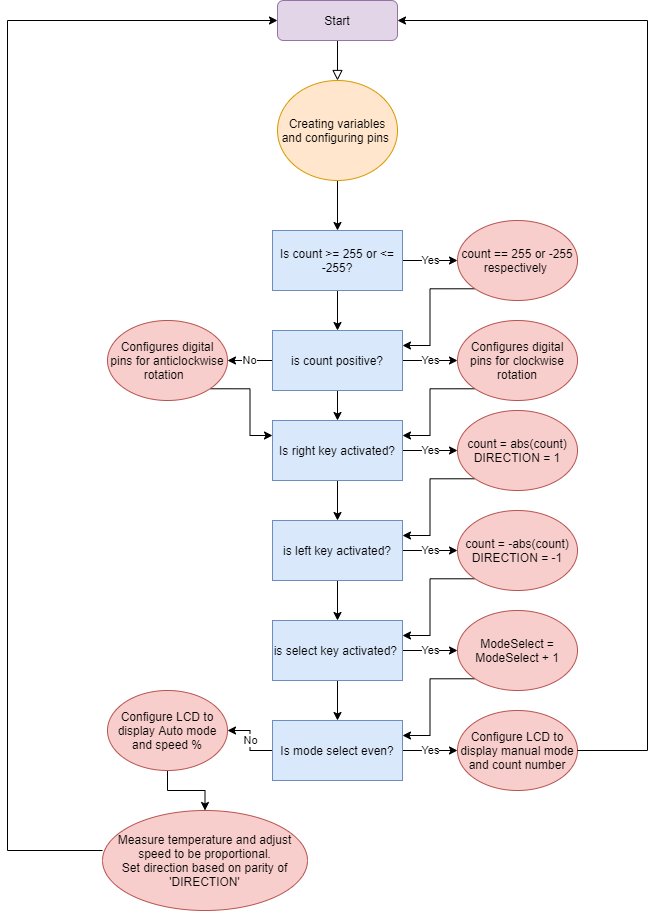

The diagram above was exported from draw.io. Its source (the exported page's mxGraphModel, read from the mxfile embedded in the PNG):
<mxGraphModel dx="1038" dy="580" grid="1" gridSize="10" guides="1" tooltips="1" connect="1" arrows="1" fold="1" page="1" pageScale="1" pageWidth="827" pageHeight="1169" math="0" shadow="0">
  <root>
    <mxCell id="WIyWlLk6GJQsqaUBKTNV-0" />
    <mxCell id="WIyWlLk6GJQsqaUBKTNV-1" parent="WIyWlLk6GJQsqaUBKTNV-0" />
    <mxCell id="WIyWlLk6GJQsqaUBKTNV-2" value="" style="rounded=0;html=1;jettySize=auto;orthogonalLoop=1;fontSize=11;endArrow=block;endFill=0;endSize=8;strokeWidth=1;shadow=0;labelBackgroundColor=none;edgeStyle=orthogonalEdgeStyle;" parent="WIyWlLk6GJQsqaUBKTNV-1" source="WIyWlLk6GJQsqaUBKTNV-3" edge="1">
      <mxGeometry relative="1" as="geometry">
        <mxPoint x="450" y="150" as="targetPoint" />
      </mxGeometry>
    </mxCell>
    <mxCell id="WIyWlLk6GJQsqaUBKTNV-3" value="Start" style="rounded=1;whiteSpace=wrap;html=1;fontSize=12;glass=0;strokeWidth=1;shadow=0;fillColor=#e1d5e7;strokeColor=#9673a6;" parent="WIyWlLk6GJQsqaUBKTNV-1" vertex="1">
      <mxGeometry x="390" y="70" width="120" height="40" as="geometry" />
    </mxCell>
    <mxCell id="878U48AxFQYYThT6AhT9-9" value="Yes" style="edgeStyle=orthogonalEdgeStyle;rounded=0;orthogonalLoop=1;jettySize=auto;html=1;" parent="WIyWlLk6GJQsqaUBKTNV-1" source="878U48AxFQYYThT6AhT9-3" target="878U48AxFQYYThT6AhT9-8" edge="1">
      <mxGeometry relative="1" as="geometry" />
    </mxCell>
    <mxCell id="878U48AxFQYYThT6AhT9-35" value="" style="edgeStyle=orthogonalEdgeStyle;rounded=0;orthogonalLoop=1;jettySize=auto;html=1;" parent="WIyWlLk6GJQsqaUBKTNV-1" source="878U48AxFQYYThT6AhT9-3" target="878U48AxFQYYThT6AhT9-10" edge="1">
      <mxGeometry relative="1" as="geometry" />
    </mxCell>
    <mxCell id="878U48AxFQYYThT6AhT9-3" value="Is count &amp;gt;= 255 or &amp;lt;= -255?" style="rounded=0;whiteSpace=wrap;html=1;fillColor=#dae8fc;strokeColor=#6c8ebf;" parent="WIyWlLk6GJQsqaUBKTNV-1" vertex="1">
      <mxGeometry x="385" y="300" width="130" height="60" as="geometry" />
    </mxCell>
    <mxCell id="878U48AxFQYYThT6AhT9-18" value="No" style="edgeStyle=orthogonalEdgeStyle;rounded=0;orthogonalLoop=1;jettySize=auto;html=1;" parent="WIyWlLk6GJQsqaUBKTNV-1" source="878U48AxFQYYThT6AhT9-10" target="878U48AxFQYYThT6AhT9-17" edge="1">
      <mxGeometry relative="1" as="geometry" />
    </mxCell>
    <mxCell id="878U48AxFQYYThT6AhT9-20" value="" style="edgeStyle=orthogonalEdgeStyle;rounded=0;orthogonalLoop=1;jettySize=auto;html=1;" parent="WIyWlLk6GJQsqaUBKTNV-1" source="878U48AxFQYYThT6AhT9-10" target="878U48AxFQYYThT6AhT9-19" edge="1">
      <mxGeometry relative="1" as="geometry" />
    </mxCell>
    <mxCell id="878U48AxFQYYThT6AhT9-24" value="Yes" style="edgeStyle=orthogonalEdgeStyle;rounded=0;orthogonalLoop=1;jettySize=auto;html=1;" parent="WIyWlLk6GJQsqaUBKTNV-1" source="878U48AxFQYYThT6AhT9-10" target="878U48AxFQYYThT6AhT9-15" edge="1">
      <mxGeometry relative="1" as="geometry" />
    </mxCell>
    <mxCell id="878U48AxFQYYThT6AhT9-10" value="is count positive?" style="rounded=0;whiteSpace=wrap;html=1;fillColor=#dae8fc;strokeColor=#6c8ebf;" parent="WIyWlLk6GJQsqaUBKTNV-1" vertex="1">
      <mxGeometry x="385" y="400" width="130" height="60" as="geometry" />
    </mxCell>
    <mxCell id="878U48AxFQYYThT6AhT9-29" value="Yes" style="edgeStyle=orthogonalEdgeStyle;rounded=0;orthogonalLoop=1;jettySize=auto;html=1;" parent="WIyWlLk6GJQsqaUBKTNV-1" source="878U48AxFQYYThT6AhT9-19" target="878U48AxFQYYThT6AhT9-23" edge="1">
      <mxGeometry relative="1" as="geometry" />
    </mxCell>
    <mxCell id="878U48AxFQYYThT6AhT9-34" value="" style="edgeStyle=orthogonalEdgeStyle;rounded=0;orthogonalLoop=1;jettySize=auto;html=1;" parent="WIyWlLk6GJQsqaUBKTNV-1" source="878U48AxFQYYThT6AhT9-19" target="878U48AxFQYYThT6AhT9-25" edge="1">
      <mxGeometry relative="1" as="geometry" />
    </mxCell>
    <mxCell id="878U48AxFQYYThT6AhT9-19" value="Is right key activated?" style="rounded=0;whiteSpace=wrap;html=1;fillColor=#dae8fc;strokeColor=#6c8ebf;" parent="WIyWlLk6GJQsqaUBKTNV-1" vertex="1">
      <mxGeometry x="385" y="490" width="130" height="60" as="geometry" />
    </mxCell>
    <mxCell id="878U48AxFQYYThT6AhT9-30" value="Yes" style="edgeStyle=orthogonalEdgeStyle;rounded=0;orthogonalLoop=1;jettySize=auto;html=1;" parent="WIyWlLk6GJQsqaUBKTNV-1" source="878U48AxFQYYThT6AhT9-25" target="878U48AxFQYYThT6AhT9-27" edge="1">
      <mxGeometry relative="1" as="geometry" />
    </mxCell>
    <mxCell id="878U48AxFQYYThT6AhT9-33" value="" style="edgeStyle=orthogonalEdgeStyle;rounded=0;orthogonalLoop=1;jettySize=auto;html=1;" parent="WIyWlLk6GJQsqaUBKTNV-1" source="878U48AxFQYYThT6AhT9-25" target="878U48AxFQYYThT6AhT9-32" edge="1">
      <mxGeometry relative="1" as="geometry" />
    </mxCell>
    <mxCell id="878U48AxFQYYThT6AhT9-25" value="is left key activated?" style="rounded=0;whiteSpace=wrap;html=1;fillColor=#dae8fc;strokeColor=#6c8ebf;" parent="WIyWlLk6GJQsqaUBKTNV-1" vertex="1">
      <mxGeometry x="385" y="590" width="130" height="60" as="geometry" />
    </mxCell>
    <mxCell id="878U48AxFQYYThT6AhT9-37" value="Yes" style="edgeStyle=orthogonalEdgeStyle;rounded=0;orthogonalLoop=1;jettySize=auto;html=1;" parent="WIyWlLk6GJQsqaUBKTNV-1" source="878U48AxFQYYThT6AhT9-32" target="878U48AxFQYYThT6AhT9-36" edge="1">
      <mxGeometry relative="1" as="geometry" />
    </mxCell>
    <mxCell id="878U48AxFQYYThT6AhT9-39" value="" style="edgeStyle=orthogonalEdgeStyle;rounded=0;orthogonalLoop=1;jettySize=auto;html=1;" parent="WIyWlLk6GJQsqaUBKTNV-1" source="878U48AxFQYYThT6AhT9-32" target="878U48AxFQYYThT6AhT9-38" edge="1">
      <mxGeometry relative="1" as="geometry" />
    </mxCell>
    <mxCell id="878U48AxFQYYThT6AhT9-32" value="is select key activated?&amp;nbsp;" style="rounded=0;whiteSpace=wrap;html=1;fillColor=#dae8fc;strokeColor=#6c8ebf;" parent="WIyWlLk6GJQsqaUBKTNV-1" vertex="1">
      <mxGeometry x="385" y="690" width="130" height="60" as="geometry" />
    </mxCell>
    <mxCell id="878U48AxFQYYThT6AhT9-42" value="No" style="edgeStyle=orthogonalEdgeStyle;rounded=0;orthogonalLoop=1;jettySize=auto;html=1;" parent="WIyWlLk6GJQsqaUBKTNV-1" source="878U48AxFQYYThT6AhT9-38" target="878U48AxFQYYThT6AhT9-40" edge="1">
      <mxGeometry relative="1" as="geometry" />
    </mxCell>
    <mxCell id="878U48AxFQYYThT6AhT9-43" value="Yes" style="edgeStyle=orthogonalEdgeStyle;rounded=0;orthogonalLoop=1;jettySize=auto;html=1;" parent="WIyWlLk6GJQsqaUBKTNV-1" source="878U48AxFQYYThT6AhT9-38" target="878U48AxFQYYThT6AhT9-41" edge="1">
      <mxGeometry relative="1" as="geometry" />
    </mxCell>
    <mxCell id="878U48AxFQYYThT6AhT9-38" value="Is mode select even?" style="rounded=0;whiteSpace=wrap;html=1;fillColor=#dae8fc;strokeColor=#6c8ebf;" parent="WIyWlLk6GJQsqaUBKTNV-1" vertex="1">
      <mxGeometry x="385" y="790" width="130" height="60" as="geometry" />
    </mxCell>
    <mxCell id="878U48AxFQYYThT6AhT9-14" value="" style="edgeStyle=orthogonalEdgeStyle;rounded=0;orthogonalLoop=1;jettySize=auto;html=1;" parent="WIyWlLk6GJQsqaUBKTNV-1" source="878U48AxFQYYThT6AhT9-4" target="878U48AxFQYYThT6AhT9-3" edge="1">
      <mxGeometry relative="1" as="geometry" />
    </mxCell>
    <mxCell id="878U48AxFQYYThT6AhT9-4" value="Creating variables and configuring pins&amp;nbsp;" style="ellipse;whiteSpace=wrap;html=1;fillColor=#ffe6cc;strokeColor=#d79b00;" parent="WIyWlLk6GJQsqaUBKTNV-1" vertex="1">
      <mxGeometry x="390" y="150" width="120" height="100" as="geometry" />
    </mxCell>
    <mxCell id="878U48AxFQYYThT6AhT9-55" style="edgeStyle=orthogonalEdgeStyle;rounded=0;orthogonalLoop=1;jettySize=auto;html=1;exitX=0;exitY=1;exitDx=0;exitDy=0;entryX=1;entryY=0.25;entryDx=0;entryDy=0;" parent="WIyWlLk6GJQsqaUBKTNV-1" source="878U48AxFQYYThT6AhT9-8" target="878U48AxFQYYThT6AhT9-10" edge="1">
      <mxGeometry relative="1" as="geometry" />
    </mxCell>
    <mxCell id="878U48AxFQYYThT6AhT9-8" value="count == 255 or -255 respectively&amp;nbsp;" style="ellipse;whiteSpace=wrap;html=1;fillColor=#f8cecc;strokeColor=#b85450;" parent="WIyWlLk6GJQsqaUBKTNV-1" vertex="1">
      <mxGeometry x="570" y="290" width="120" height="80" as="geometry" />
    </mxCell>
    <mxCell id="878U48AxFQYYThT6AhT9-56" style="edgeStyle=orthogonalEdgeStyle;rounded=0;orthogonalLoop=1;jettySize=auto;html=1;exitX=0;exitY=1;exitDx=0;exitDy=0;entryX=1;entryY=0.25;entryDx=0;entryDy=0;" parent="WIyWlLk6GJQsqaUBKTNV-1" source="878U48AxFQYYThT6AhT9-15" target="878U48AxFQYYThT6AhT9-19" edge="1">
      <mxGeometry relative="1" as="geometry" />
    </mxCell>
    <mxCell id="878U48AxFQYYThT6AhT9-15" value="Configures digital pins for clockwise rotation" style="ellipse;whiteSpace=wrap;html=1;fillColor=#f8cecc;strokeColor=#b85450;" parent="WIyWlLk6GJQsqaUBKTNV-1" vertex="1">
      <mxGeometry x="570" y="390" width="120" height="80" as="geometry" />
    </mxCell>
    <mxCell id="6AuZZx61e1od9S0oWors-0" style="edgeStyle=orthogonalEdgeStyle;rounded=0;orthogonalLoop=1;jettySize=auto;html=1;exitX=1;exitY=1;exitDx=0;exitDy=0;entryX=0;entryY=0.25;entryDx=0;entryDy=0;" parent="WIyWlLk6GJQsqaUBKTNV-1" source="878U48AxFQYYThT6AhT9-17" target="878U48AxFQYYThT6AhT9-19" edge="1">
      <mxGeometry relative="1" as="geometry" />
    </mxCell>
    <mxCell id="878U48AxFQYYThT6AhT9-17" value="Configures digital pins for anticlockwise rotation&amp;nbsp;&amp;nbsp;" style="ellipse;whiteSpace=wrap;html=1;fillColor=#f8cecc;strokeColor=#b85450;" parent="WIyWlLk6GJQsqaUBKTNV-1" vertex="1">
      <mxGeometry x="220" y="390" width="120" height="80" as="geometry" />
    </mxCell>
    <mxCell id="878U48AxFQYYThT6AhT9-57" style="edgeStyle=orthogonalEdgeStyle;rounded=0;orthogonalLoop=1;jettySize=auto;html=1;exitX=0;exitY=1;exitDx=0;exitDy=0;entryX=1;entryY=0.25;entryDx=0;entryDy=0;" parent="WIyWlLk6GJQsqaUBKTNV-1" source="878U48AxFQYYThT6AhT9-23" target="878U48AxFQYYThT6AhT9-25" edge="1">
      <mxGeometry relative="1" as="geometry" />
    </mxCell>
    <mxCell id="878U48AxFQYYThT6AhT9-23" value="count = abs(count)&lt;br&gt;DIRECTION = 1" style="ellipse;whiteSpace=wrap;html=1;fillColor=#f8cecc;strokeColor=#b85450;" parent="WIyWlLk6GJQsqaUBKTNV-1" vertex="1">
      <mxGeometry x="570" y="480" width="120" height="80" as="geometry" />
    </mxCell>
    <mxCell id="878U48AxFQYYThT6AhT9-58" style="edgeStyle=orthogonalEdgeStyle;rounded=0;orthogonalLoop=1;jettySize=auto;html=1;exitX=0;exitY=1;exitDx=0;exitDy=0;entryX=1;entryY=0.25;entryDx=0;entryDy=0;" parent="WIyWlLk6GJQsqaUBKTNV-1" source="878U48AxFQYYThT6AhT9-27" target="878U48AxFQYYThT6AhT9-32" edge="1">
      <mxGeometry relative="1" as="geometry" />
    </mxCell>
    <mxCell id="878U48AxFQYYThT6AhT9-27" value="count = -abs(count)&lt;br&gt;DIRECTION = -1" style="ellipse;whiteSpace=wrap;html=1;fillColor=#f8cecc;strokeColor=#b85450;" parent="WIyWlLk6GJQsqaUBKTNV-1" vertex="1">
      <mxGeometry x="570" y="580" width="120" height="80" as="geometry" />
    </mxCell>
    <mxCell id="878U48AxFQYYThT6AhT9-59" style="edgeStyle=orthogonalEdgeStyle;rounded=0;orthogonalLoop=1;jettySize=auto;html=1;exitX=0;exitY=1;exitDx=0;exitDy=0;entryX=1;entryY=0.25;entryDx=0;entryDy=0;" parent="WIyWlLk6GJQsqaUBKTNV-1" source="878U48AxFQYYThT6AhT9-36" target="878U48AxFQYYThT6AhT9-38" edge="1">
      <mxGeometry relative="1" as="geometry" />
    </mxCell>
    <mxCell id="878U48AxFQYYThT6AhT9-36" value="ModeSelect = ModeSelect + 1" style="ellipse;whiteSpace=wrap;html=1;fillColor=#f8cecc;strokeColor=#b85450;" parent="WIyWlLk6GJQsqaUBKTNV-1" vertex="1">
      <mxGeometry x="570" y="680" width="120" height="80" as="geometry" />
    </mxCell>
    <mxCell id="-sehRtpYj9gGpjr6XORB-1" style="edgeStyle=orthogonalEdgeStyle;rounded=0;orthogonalLoop=1;jettySize=auto;html=1;exitX=0.5;exitY=1;exitDx=0;exitDy=0;" edge="1" parent="WIyWlLk6GJQsqaUBKTNV-1" source="878U48AxFQYYThT6AhT9-40" target="878U48AxFQYYThT6AhT9-49">
      <mxGeometry relative="1" as="geometry" />
    </mxCell>
    <mxCell id="878U48AxFQYYThT6AhT9-40" value="Configure LCD to display Auto mode and speed %" style="ellipse;whiteSpace=wrap;html=1;fillColor=#f8cecc;strokeColor=#b85450;" parent="WIyWlLk6GJQsqaUBKTNV-1" vertex="1">
      <mxGeometry x="220" y="760" width="120" height="80" as="geometry" />
    </mxCell>
    <mxCell id="878U48AxFQYYThT6AhT9-49" value="Measure temperature and adjust speed to be proportional.&lt;br&gt;Set direction based on parity of 'DIRECTION'" style="ellipse;whiteSpace=wrap;html=1;fillColor=#f8cecc;strokeColor=#b85450;" parent="WIyWlLk6GJQsqaUBKTNV-1" vertex="1">
      <mxGeometry x="215" y="880" width="205" height="100" as="geometry" />
    </mxCell>
    <mxCell id="878U48AxFQYYThT6AhT9-41" value="Configure LCD to display manual mode and count number" style="ellipse;whiteSpace=wrap;html=1;fillColor=#f8cecc;strokeColor=#b85450;" parent="WIyWlLk6GJQsqaUBKTNV-1" vertex="1">
      <mxGeometry x="570" y="780" width="120" height="80" as="geometry" />
    </mxCell>
    <mxCell id="878U48AxFQYYThT6AhT9-46" value="" style="endArrow=classic;html=1;" parent="WIyWlLk6GJQsqaUBKTNV-1" target="WIyWlLk6GJQsqaUBKTNV-3" edge="1">
      <mxGeometry width="50" height="50" relative="1" as="geometry">
        <mxPoint x="760" y="90" as="sourcePoint" />
        <mxPoint x="670" y="60" as="targetPoint" />
      </mxGeometry>
    </mxCell>
    <mxCell id="878U48AxFQYYThT6AhT9-47" value="" style="endArrow=none;html=1;" parent="WIyWlLk6GJQsqaUBKTNV-1" edge="1">
      <mxGeometry width="50" height="50" relative="1" as="geometry">
        <mxPoint x="690" y="820" as="sourcePoint" />
        <mxPoint x="760" y="820" as="targetPoint" />
      </mxGeometry>
    </mxCell>
    <mxCell id="878U48AxFQYYThT6AhT9-48" value="" style="endArrow=none;html=1;" parent="WIyWlLk6GJQsqaUBKTNV-1" edge="1">
      <mxGeometry width="50" height="50" relative="1" as="geometry">
        <mxPoint x="760" y="820" as="sourcePoint" />
        <mxPoint x="760" y="90" as="targetPoint" />
      </mxGeometry>
    </mxCell>
    <mxCell id="878U48AxFQYYThT6AhT9-52" value="" style="endArrow=none;html=1;" parent="WIyWlLk6GJQsqaUBKTNV-1" edge="1">
      <mxGeometry width="50" height="50" relative="1" as="geometry">
        <mxPoint x="120" y="920" as="sourcePoint" />
        <mxPoint x="215" y="920" as="targetPoint" />
      </mxGeometry>
    </mxCell>
    <mxCell id="878U48AxFQYYThT6AhT9-53" value="" style="endArrow=none;html=1;" parent="WIyWlLk6GJQsqaUBKTNV-1" edge="1">
      <mxGeometry width="50" height="50" relative="1" as="geometry">
        <mxPoint x="120" y="920" as="sourcePoint" />
        <mxPoint x="120" y="90" as="targetPoint" />
      </mxGeometry>
    </mxCell>
    <mxCell id="878U48AxFQYYThT6AhT9-54" value="" style="endArrow=classic;html=1;entryX=0;entryY=0.5;entryDx=0;entryDy=0;" parent="WIyWlLk6GJQsqaUBKTNV-1" target="WIyWlLk6GJQsqaUBKTNV-3" edge="1">
      <mxGeometry width="50" height="50" relative="1" as="geometry">
        <mxPoint x="120" y="90" as="sourcePoint" />
        <mxPoint x="170" y="40" as="targetPoint" />
      </mxGeometry>
    </mxCell>
  </root>
</mxGraphModel>